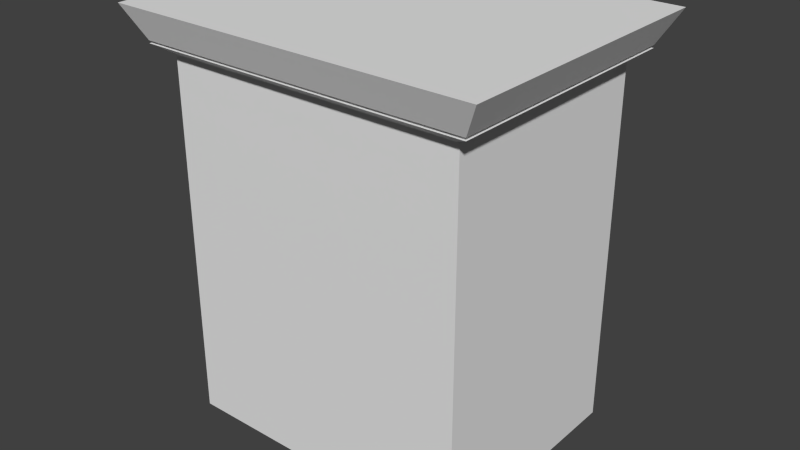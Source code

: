# Source: Salon.blend  (saved by Blender 2.73.0; exported with 4.5.12 LTS)
import bpy
from mathutils import Matrix  # noqa: F401  (used for matrix-valued properties, if any)

bpy.ops.wm.read_factory_settings(use_empty=True)
scene = bpy.context.scene
scene.name = 'Scene'

# ---- collections
col_collection_1 = bpy.data.collections.new('Collection 1'); scene.collection.children.link(col_collection_1)

# ---- materials (node trees are filled in below, after node groups)
mat_material = bpy.data.materials.new('Material')
mat_material.alpha_threshold = 0.0
mat_material.use_transparent_shadow = False
mat_material.roughness = 0.5
mat_material.line_color = (0.0, 0.0, 0.0, 1.0)

# ---- material node trees

# ---- world
world_world = bpy.data.worlds.new('World'); scene.world = world_world
world_world.color = (0.05088, 0.05088, 0.05088)
world_world.use_sun_shadow = False
world_world.sun_shadow_jitter_overblur = 0.0
world_world.cycles.sampling_method = 'MANUAL'
world_world.cycles.sample_map_resolution = 256

# ---- meshes
me_cube_002 = bpy.data.meshes.new('Cube.002')
me_cube_002.from_pydata([(-1.247, -1.247, -5.389), (-1.247, 1.247, -5.389), (1.247, 1.247, -5.389), (1.247, -1.247, -5.389), (-1.126, -1.126, 1.0), (-1.126, 1.126, 1.0), (1.126, 1.126, 1.0), (1.126, -1.126, 1.0)], [], [(4, 5, 1, 0), (5, 6, 2, 1), (6, 7, 3, 2), (7, 4, 0, 3), (0, 1, 2, 3), (7, 6, 5, 4)])
me_cube_002.use_remesh_preserve_volume = False
me_cube_002.use_remesh_preserve_attributes = False
me_cube_002.use_mirror_vertex_groups = False
me_cube_002.update()
me_cube_001 = bpy.data.meshes.new('Cube.001')
me_cube_001.from_pydata([(-1.0, -1.0, -1.0), (-1.0, 1.0, -1.0), (1.0, 1.0, -1.0), (1.0, -1.0, -1.0), (-1.126, -1.126, 1.0), (-1.126, 1.126, 1.0), (1.126, 1.126, 1.0), (1.126, -1.126, 1.0)], [], [(4, 5, 1, 0), (5, 6, 2, 1), (6, 7, 3, 2), (7, 4, 0, 3), (0, 1, 2, 3), (7, 6, 5, 4)])
me_cube_001.use_remesh_preserve_volume = False
me_cube_001.use_remesh_preserve_attributes = False
me_cube_001.use_mirror_vertex_groups = False
me_cube_001.update()
me_cube = bpy.data.meshes.new('Cube')
me_cube.from_pydata([(1.0, 1.0, -1.0), (1.0, -1.0, -1.0), (-1.0, -1.0, -1.0), (-1.0, 1.0, -1.0), (1.0, 1.0, 1.0), (1.0, -1.0, 1.0), (-1.0, -1.0, 1.0), (-1.0, 1.0, 1.0), (1.0, 1.0, 0.651), (1.0, -1.0, 0.651), (-1.0, -1.0, 0.651), (-1.0, 1.0, 0.651), (0.6548, 1.0, -1.0), (-0.6548, 1.0, -1.0), (0.6548, -1.0, -1.0), (-0.6548, -1.0, -1.0), (0.6548, 1.0, 1.0), (-0.6548, 1.0, 1.0), (0.6548, -1.0, 1.0), (-0.6548, -1.0, 1.0), (0.6548, 1.0, 0.651), (-0.6548, 1.0, 0.651), (0.6548, -1.0, 0.651), (-0.6548, -1.0, 0.651), (0.6548, 0.765, -1.0), (-0.6548, 0.765, -1.0), (0.6548, 0.765, 0.651), (-0.6548, 0.765, 0.651), (1.0, 1.0, 0.2536), (1.0, -1.0, 0.2536), (-1.0, -1.0, 0.2536), (-1.0, 1.0, 0.2536), (0.6548, -1.0, 0.2536), (-0.6548, -1.0, 0.2536), (0.6548, 1.0, 0.2536), (-0.6548, 1.0, 0.2536), (0.6548, 0.765, 0.2536), (-0.6548, 0.765, 0.2536), (0.5139, 1.0, -1.0), (-0.5139, 1.0, -1.0), (0.5139, -1.0, -1.0), (-0.5139, -1.0, -1.0), (0.5139, 1.0, 1.0), (-0.5139, 1.0, 1.0), (0.5139, -1.0, 1.0), (-0.5139, -1.0, 1.0), (0.5139, 1.0, 0.651), (-0.5139, 1.0, 0.651), (0.5139, -1.0, 0.651), (-0.5139, -1.0, 0.651), (0.5139, 0.765, -1.0), (-0.5139, 0.765, -1.0), (0.5139, 0.765, 0.651), (-0.5139, 0.765, 0.651), (0.5139, 0.765, 0.2536), (-0.5139, 0.765, 0.2536), (0.5139, -1.0, 0.2536), (-0.5139, -1.0, 0.2536), (0.5139, 0.5529, -1.0), (-0.5139, 0.5529, -1.0), (0.5139, 0.5529, 0.2536), (-0.5139, 0.5529, 0.2536)], [], [(13, 15, 2, 3), (17, 7, 6, 19), (8, 4, 5, 9), (23, 19, 6, 10), (10, 6, 7, 11), (35, 13, 3, 31), (17, 21, 11, 7), (30, 10, 11, 31), (33, 23, 10, 30), (28, 8, 9, 29), (29, 9, 22, 32), (57, 49, 23, 33), (4, 8, 20, 16), (43, 47, 21, 17), (28, 0, 12, 34), (35, 21, 27, 37), (9, 5, 18, 22), (49, 45, 19, 23), (4, 16, 18, 5), (43, 17, 19, 45), (0, 1, 14, 12), (55, 51, 25, 37), (34, 12, 24, 36), (46, 20, 26, 52), (39, 13, 25, 51), (20, 34, 36, 26), (53, 55, 37, 27), (13, 35, 37, 25), (8, 28, 34, 20), (41, 57, 33, 15), (1, 29, 32, 14), (0, 28, 29, 1), (15, 33, 30, 2), (2, 30, 31, 3), (21, 35, 31, 11), (14, 32, 56, 40), (40, 56, 57, 41), (26, 36, 54, 52), (52, 54, 55, 53), (21, 47, 53, 27), (47, 46, 52, 53), (36, 24, 50, 54), (51, 55, 61, 59), (12, 14, 40, 38), (38, 40, 41, 39), (16, 42, 44, 18), (42, 43, 45, 44), (22, 18, 44, 48), (48, 44, 45, 49), (16, 20, 46, 42), (42, 46, 47, 43), (32, 22, 48, 56), (56, 48, 49, 57), (60, 58, 59, 61), (54, 50, 58, 60), (55, 54, 60, 61)])
me_cube.materials.append(mat_material)
me_cube.use_remesh_preserve_volume = False
me_cube.use_remesh_preserve_attributes = False
me_cube.use_mirror_vertex_groups = False
me_cube.update()

# ---- objects
ob_cube_002 = bpy.data.objects.new('Cube.002', me_cube_002)
ob_cube_001 = bpy.data.objects.new('Cube.001', me_cube_001)
ob_cube = bpy.data.objects.new('Cube', me_cube)

# ---- transforms, parenting, visibility, modifiers, constraints
ob_cube_002.location = (0.00187, -0.004176, 3.333)
ob_cube_002.rotation_euler = (3.142, 0.0, 0.0)
ob_cube_002.scale = (1.276, 1.0, 0.0436)
ob_cube_002.lineart.crease_threshold = 0.0
ob_cube_001.location = (0.00187, -0.004176, 3.223)
ob_cube_001.scale = (1.276, 1.0, 0.0436)
ob_cube_001.lineart.crease_threshold = 0.0
ob_cube.location = (0.0, 0.0, 1.614)
ob_cube.scale = (1.299, 1.0, 1.566)
ob_cube.lock_rotations_4d = False
ob_cube.empty_display_type = 'ARROWS'
ob_cube.lineart.crease_threshold = 0.0

# ---- collection membership
col_collection_1.objects.link(ob_cube_002)
col_collection_1.objects.link(ob_cube_001)
col_collection_1.objects.link(ob_cube)

# ---- scene / render settings (as saved in the file)
scene.frame_start = 1; scene.frame_end = 250; scene.frame_set(1)
scene.render.engine = 'BLENDER_EEVEE_NEXT'
scene.render.resolution_percentage = 50
scene.render.dither_intensity = 0.0
scene.cycles.use_denoising = False
scene.cycles.samples = 10
scene.cycles.sampling_pattern = 'TABULATED_SOBOL'
scene.cycles.light_sampling_threshold = 0.0
scene.cycles.use_adaptive_sampling = False
scene.cycles.use_light_tree = False
scene.cycles.blur_glossy = 0.0
scene.cycles.pixel_filter_type = 'GAUSSIAN'
scene.cycles.sample_clamp_indirect = 0.0
scene.view_settings.view_transform = 'Standard'
bpy.context.view_layer.update()

# ---- added for rendering (the .blend has no active camera and no usable light): camera, sun
cam_auto = bpy.data.cameras.new('AutoCamera')
cam_auto.lens = 50.0
cam_auto.sensor_width = 36.0
cam_auto.clip_end = 1000.0
ob_auto_camera = bpy.data.objects.new('AutoCamera', cam_auto)
scene.collection.objects.link(ob_auto_camera)
ob_auto_camera.location = (4.96215, -5.95651, 5.77601)
ob_auto_camera.rotation_euler = (1.09748, -7.21219e-08, 0.694738)
scene.camera = ob_auto_camera
light_auto_sun = bpy.data.lights.new('AutoSun', 'SUN')
light_auto_sun.energy = 3.0
light_auto_sun.angle = 0.0523599
ob_auto_sun = bpy.data.objects.new('AutoSun', light_auto_sun)
scene.collection.objects.link(ob_auto_sun)
ob_auto_sun.rotation_euler = (0.872665, 0.174533, 0.523599)
bpy.context.view_layer.update()
